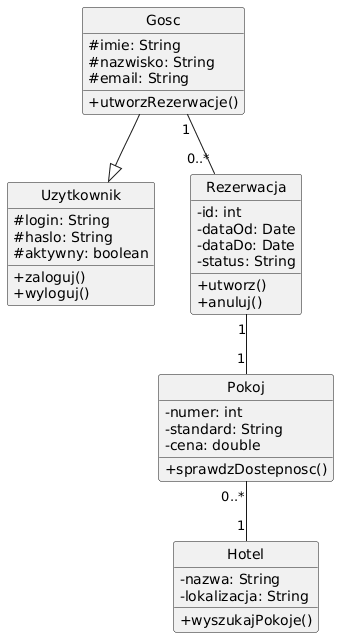

The diagram above was rendered by PlantUML. Its source (embedded in the PNG):
@startuml
skinparam classAttributeIconSize 0
hide circle

class Uzytkownik {
    #login: String
    #haslo: String
    #aktywny: boolean
    +zaloguj()
    +wyloguj()
}

class Gosc {
    #imie: String
    #nazwisko: String
    #email: String
    +utworzRezerwacje()
}

class Rezerwacja {
    -id: int
    -dataOd: Date
    -dataDo: Date
    -status: String
    +utworz()
    +anuluj()
}

class Pokoj {
    -numer: int
    -standard: String
    -cena: double
    +sprawdzDostepnosc()
}

class Hotel {
    -nazwa: String
    -lokalizacja: String
    +wyszukajPokoje()
}

' --- DZIEDZICZENIE ---
Gosc --|> Uzytkownik

' --- RELACJE ---
Gosc "1" -- "0..*" Rezerwacja
Rezerwacja "1" -- "1" Pokoj
Pokoj "0..*" -- "1" Hotel
@enduml